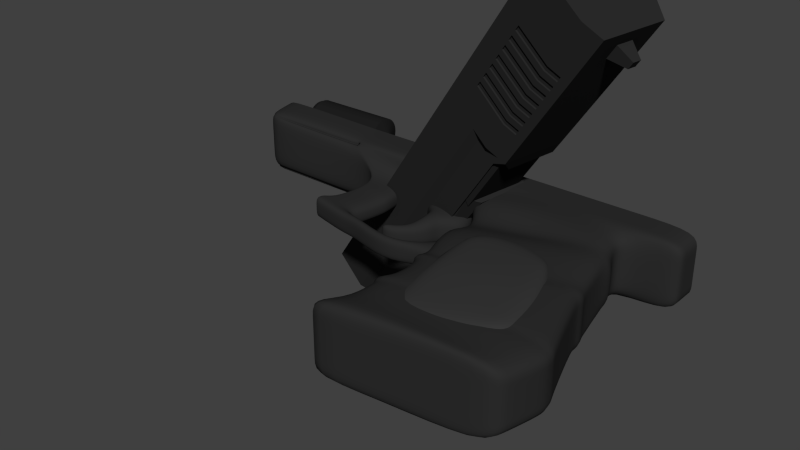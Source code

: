 # Source: 9mm_pistol_firing_.blend  (saved by Blender 2.79.0; exported with 4.5.12 LTS)
import bpy
from mathutils import Matrix  # noqa: F401  (used for matrix-valued properties, if any)

bpy.ops.wm.read_factory_settings(use_empty=True)
scene = bpy.context.scene
scene.name = 'Scene'

# ---- collections
col_collection_1 = bpy.data.collections.new('Collection 1'); scene.collection.children.link(col_collection_1)

# ---- materials (node trees are filled in below, after node groups)
mat_material_002 = bpy.data.materials.new('Material.002')
mat_material_002.alpha_threshold = 0.0
mat_material_002.use_transparent_shadow = False
mat_material_002.diffuse_color = (0.02365, 0.02365, 0.02365, 1.0)
mat_material_002.roughness = 0.5
mat_material_002.specular_intensity = 0.09458
mat_material_002.line_color = (0.0, 0.0, 0.0, 1.0)
mat_material_001 = bpy.data.materials.new('Material.001')
mat_material_001.alpha_threshold = 0.0
mat_material_001.use_transparent_shadow = False
mat_material_001.diffuse_color = (0.02721, 0.02721, 0.02721, 1.0)
mat_material_001.roughness = 0.5
mat_material_001.specular_intensity = 0.004735
mat_material_001.line_color = (0.0, 0.0, 0.0, 1.0)
mat_material = bpy.data.materials.new('Material')
mat_material.alpha_threshold = 0.0
mat_material.use_transparent_shadow = False
mat_material.diffuse_color = (0.03968, 0.03968, 0.03968, 1.0)
mat_material.roughness = 0.5
mat_material.specular_intensity = 0.05208
mat_material.line_color = (0.0, 0.0, 0.0, 1.0)
mat_material_003 = bpy.data.materials.new('Material.003')
mat_material_003.alpha_threshold = 0.0
mat_material_003.use_transparent_shadow = False
mat_material_003.diffuse_color = (0.01341, 0.01341, 0.01341, 1.0)
mat_material_003.roughness = 0.5
mat_material_003.specular_intensity = 1.0
mat_material_003.line_color = (0.0, 0.0, 0.0, 1.0)

# ---- material node trees

# ---- world
world_world = bpy.data.worlds.new('World'); scene.world = world_world
world_world.color = (0.05088, 0.05088, 0.05088)
world_world.use_sun_shadow = False
world_world.sun_shadow_jitter_overblur = 0.0
world_world.cycles.sampling_method = 'NONE'
world_world.cycles.sample_map_resolution = 256

# ---- meshes
me_cube = bpy.data.meshes.new('Cube')
me_cube.from_pydata([(1.0, 1.0, -0.8159), (1.0, -1.0, -1.0), (-1.0, -1.0, -1.0), (-1.0, 1.0, -0.8159), (1.0, 1.0, 0.8159), (1.0, -1.0, 1.0), (-1.0, -1.0, 1.0), (-1.0, 1.0, 0.8159), (0.3699, -1.0, -1.0), (-8.941e-08, -1.0, -1.0), (-0.5, -1.0, -1.0), (1.0, 0.5, -1.0), (1.0, 0.0, -1.0), (1.0, -0.5, -1.0), (0.3699, 1.0, -0.8159), (-0.02959, 0.7841, -0.8071), (-0.5, 1.0, -0.8159), (-1.0, -0.5, -1.0), (-1.0, 2.682e-07, -1.0), (-0.9952, 0.2021, -0.89), (1.0, 0.5, 1.0), (1.0, -5.662e-07, 1.0), (1.0, -0.5, 1.0), (0.3699, -1.0, 1.0), (-5.364e-07, -1.0, 1.0), (-0.5, -1.0, 1.0), (-1.0, -0.5, 1.0), (-1.0, 1.788e-07, 1.0), (-0.9971, 0.2603, 0.8559), (0.3699, 1.0, 0.8159), (-0.02959, 0.9951, 0.8247), (-0.5, 1.0, 0.8159), (1.0, -1.0, -0.5), (1.0, -1.0, 0.0), (1.0, -1.0, 0.5), (1.0, 1.0, -0.5), (1.0, 1.0, 0.0), (1.0, 1.0, 0.5), (-1.0, -1.0, -0.5), (-1.0, -1.0, 0.0), (-1.0, -1.0, 0.5), (-1.0, 1.0, -0.1938), (-1.0, 1.0, 0.0), (-1.0, 1.0, 0.1938), (0.4312, 0.5, -1.0), (0.4312, 5.96e-08, -1.0), (0.4312, -0.5, -1.0), (0.004773, 0.2021, -0.89), (2.98e-08, 1.192e-07, -1.0), (-2.98e-08, -0.5, -1.0), (-0.4952, 0.2021, -0.89), (-0.5, 1.788e-07, -1.0), (-0.5, -0.5, -1.0), (0.4172, 0.5, 1.0), (0.002925, 0.2603, 0.8559), (-0.4971, 0.2603, 0.8559), (0.4172, -3.725e-07, 1.0), (-1.192e-07, -1.937e-07, 1.0), (-0.5, -7.451e-09, 1.0), (0.4172, -0.5, 1.0), (-3.278e-07, -0.5, 1.0), (-0.5, -0.5, 1.0), (1.0, 0.5, -0.5), (1.0, 0.5, 0.0), (1.0, 0.5, 0.5), (1.0, -1.416e-07, -0.5), (1.0, -2.831e-07, 0.0), (1.0, -4.247e-07, 0.5), (1.0, -0.5, -0.5), (1.0, -0.5, 0.0), (1.0, -0.5, 0.5), (0.3699, -1.0, -0.5), (0.3699, -1.0, 0.0), (0.3699, -1.0, 0.5), (-2.012e-07, -1.0, -0.5), (-3.129e-07, -1.0, 0.0), (-4.247e-07, -1.0, 0.5), (-0.5, -1.0, -0.5), (-0.5, -1.0, 0.0), (-0.5, -1.0, 0.5), (-1.0, -0.46, -0.5), (-1.0, -0.46, 0.0), (-1.0, -0.46, 0.5), (-1.0, 0.03996, -0.5), (-1.0, 0.03996, 0.0), (-1.0, 0.03996, 0.5), (-1.0, 0.54, -0.5), (-1.0, 0.54, 0.0), (-1.0, 0.54, 0.5), (0.3699, 1.0, 0.5), (0.3699, 1.0, 0.0), (0.3699, 1.0, -0.5), (-0.02959, 0.9951, 0.5088), (-0.02959, 0.9951, 0.008806), (-0.02959, 0.9951, -0.4912), (-0.8081, 1.0, 0.1938), (-0.8081, 1.0, 0.0), (-0.8081, 1.0, -0.1938), (-0.8851, -1.0, -1.0), (-0.8851, 1.0, -0.8159), (-0.8851, -1.0, 1.0), (-0.8851, 1.0, 0.8159), (-0.8851, -0.5, -1.0), (-0.8851, 2.477e-07, -1.0), (-0.8804, 0.2021, -0.89), (-0.8822, 0.2603, 0.8559), (-0.8851, 1.36e-07, 1.0), (-0.8851, -0.5, 1.0), (-0.8851, -1.0, 0.5), (-0.8851, -1.0, 0.0), (-0.8851, -1.0, -0.5), (-0.9559, 1.0, -0.1938), (-0.9559, 1.0, 0.0), (-0.9559, 1.0, 0.1938), (-0.938, 1.406, 1.192e-07), (-0.938, 1.406, 0.1743), (-0.938, 1.406, -0.1743), (-0.8051, 1.406, 0.1743), (-0.8051, 1.406, -0.1743), (-0.8051, 1.406, 1.192e-07), (0.9368, -1.0, -1.0), (0.9368, 1.0, -0.8159), (0.9368, -1.0, 1.0), (0.9368, 1.0, 0.8159), (0.9368, -0.5, -1.0), (0.9368, 7.534e-09, -1.0), (0.9368, 0.5, -1.0), (0.9368, 0.5, 1.0), (0.9368, -5.427e-07, 1.0), (0.9368, -0.5, 1.0), (0.9368, -1.0, 0.5), (0.9368, -1.0, 0.0), (0.9368, -1.0, -0.5), (0.9368, 1.0, -0.2079), (0.9368, 1.0, 0.0), (0.9368, 1.0, 0.2079), (0.8669, -1.0, -1.0), (0.8669, 1.0, -0.8159), (0.8669, -1.0, 1.0), (0.8669, 1.0, 0.8159), (0.8669, -0.5, -1.0), (0.8669, 1.587e-08, -1.0), (0.8669, 0.5, -1.0), (0.8669, 0.5, 1.0), (0.8669, -5.167e-07, 1.0), (0.8669, -0.5, 1.0), (0.8669, -1.0, 0.5), (0.8669, -1.0, 0.0), (0.8669, -1.0, -0.5), (0.8669, 1.0, -0.2079), (0.8669, 1.0, 0.0), (0.8669, 1.0, 0.2079), (0.8976, 1.426, 0.103), (0.8976, 1.426, 2.384e-07), (0.8976, 1.426, -0.103), (0.9322, 1.426, 0.103), (0.9322, 1.426, -0.103), (0.9322, 1.426, 2.384e-07), (0.2815, -1.0, -1.0), (0.2815, 1.0, -0.8159), (0.2815, -1.0, 1.0), (0.2815, 1.0, 0.8159), (0.2815, -0.5, -1.0), (0.2815, 8.565e-08, -1.0), (0.2815, 0.5, -1.0), (0.2815, 0.5, 1.0), (0.2815, -2.986e-07, 1.0), (0.2815, -0.5, 1.0), (0.2815, -1.0, 0.5), (0.2815, -1.0, 0.0), (0.2815, -1.0, -0.5), (0.2815, 1.0, -0.5), (0.2815, 1.0, 0.0), (0.2815, 1.0, 0.5), (0.2435, -1.0, -1.0), (0.2139, 0.7841, -0.8071), (0.2435, -1.0, 1.0), (0.2139, 0.9951, 0.8247), (0.2435, -0.5, -1.0), (0.2435, 9.019e-08, -1.0), (0.2482, 0.2021, -0.89), (0.2464, 0.2603, 0.8559), (0.2435, -2.844e-07, 1.0), (0.2435, -0.5, 1.0), (0.2435, -1.0, 0.5), (0.2435, -1.0, 0.0), (0.2435, -1.0, -0.5), (0.2139, 0.9951, -0.4912), (0.2139, 0.9951, 0.008806), (0.2139, 0.9951, 0.5088), (1.0, 0.8095, -0.8861), (-1.0, 0.8095, -0.8861), (1.0, 0.8095, 0.8861), (-1.0, 0.8095, 0.8861), (0.4312, 0.8095, -0.8861), (1.263e-07, 0.8095, -0.8861), (-0.5, 0.8095, -0.8861), (-0.5, 0.8095, 0.8861), (-0.02959, 0.8045, 0.8949), (0.4172, 0.8095, 0.8861), (1.0, 0.8095, 0.5), (1.0, 0.8095, 0.0), (1.0, 0.8095, -0.5), (-1.0, 0.8247, 0.3105), (-1.0, 0.8247, 0.0), (-1.0, 0.8247, -0.3105), (-0.8851, 0.8095, -0.8861), (-0.8851, 0.8095, 0.8861), (0.9368, 0.8095, -0.8861), (0.9368, 0.8095, 0.8861), (0.8669, 0.8095, -0.8861), (0.8669, 0.8095, 0.8861), (0.2815, 0.8095, -0.8861), (0.2815, 0.8095, 0.8861), (0.2435, 0.8095, -0.8861), (0.2139, 0.8045, 0.8949), (-0.02959, 0.6019, 0.8764), (0.2139, 0.6019, 0.8764), (0.2139, 0.7924, 0.8063), (-0.02959, 0.7924, 0.8063), (0.2139, 0.7924, 0.4903), (0.2139, 0.7924, -0.009665), (0.2139, 0.7924, -0.5097), (0.2139, 0.7924, -0.8256), (-0.02959, 0.7924, -0.8256), (-0.02959, 0.7924, 0.4903), (-0.02959, 0.7924, -0.009665), (-0.02959, 0.7924, -0.5097), (0.2454, 0.8872, 0.701), (-0.06114, 0.8872, 0.701), (-0.06114, 0.8872, -0.7203), (-0.06114, 0.8872, -0.4452), (-0.06114, 0.8872, -0.009665), (-0.06114, 0.8872, 0.4258), (0.2454, 0.8872, -0.7203), (0.2454, 0.8872, -0.4452), (0.2454, 0.8872, -0.009665), (0.2454, 0.8872, 0.4258), (0.4054, -1.0, -1.0), (0.4409, -1.0, -1.0), (0.4764, -1.0, -1.0), (0.5119, -1.0, -1.0), (0.5474, -1.0, -1.0), (0.5829, -1.0, -1.0), (0.6184, -1.0, -1.0), (0.6539, -1.0, -1.0), (0.6894, -1.0, -1.0), (0.7249, -1.0, -1.0), (0.7604, -1.0, -1.0), (0.7959, -1.0, -1.0), (0.8314, -1.0, -1.0), (0.4054, 1.0, -0.8159), (0.4409, 1.0, -0.8159), (0.4764, 1.0, -0.8159), (0.5119, 1.0, -0.8159), (0.5474, 1.0, -0.8159), (0.5829, 1.0, -0.8159), (0.6184, 1.0, -0.8159), (0.6539, 1.0, -0.8159), (0.6894, 1.0, -0.8159), (0.7249, 1.0, -0.8159), (0.7604, 1.0, -0.8159), (0.7959, 1.0, -0.8159), (0.8314, 1.0, -0.8159), (0.4054, -1.0, 1.0), (0.4409, -1.0, 1.0), (0.4764, -1.0, 1.0), (0.5119, -1.0, 1.0), (0.5474, -1.0, 1.0), (0.5829, -1.0, 1.0), (0.6184, -1.0, 1.0), (0.6539, -1.0, 1.0), (0.6894, -1.0, 1.0), (0.7249, -1.0, 1.0), (0.7604, -1.0, 1.0), (0.7959, -1.0, 1.0), (0.8314, -1.0, 1.0), (0.4054, 1.0, 0.8159), (0.4409, 1.0, 0.8159), (0.4764, 1.0, 0.8159), (0.5119, 1.0, 0.8159), (0.5474, 1.0, 0.8159), (0.5829, 1.0, 0.8159), (0.6184, 1.0, 0.8159), (0.6539, 1.0, 0.8159), (0.6894, 1.0, 0.8159), (0.7249, 1.0, 0.8159), (0.7604, 1.0, 0.8159), (0.7959, 1.0, 0.8159), (0.8314, 1.0, 0.8159), (0.4573, -0.5, -1.0), (0.4834, -0.5, -1.0), (0.5094, -0.5, -1.0), (0.5355, -0.5, -1.0), (0.5616, -0.5, -1.0), (0.5876, -0.5, -1.0), (0.6137, -0.5, -1.0), (0.6398, -0.5, -1.0), (0.6658, -0.5, -1.0), (0.6919, -0.5, -1.0), (0.718, -0.5, -1.0), (0.744, -0.5, -1.0), (0.7701, -0.5, -1.0), (0.4573, 5.96e-08, -1.0), (0.4834, 5.96e-08, -1.0), (0.5094, 4.47e-08, -1.0), (0.5355, 4.47e-08, -1.0), (0.5616, 4.47e-08, -1.0), (0.5876, 4.47e-08, -1.0), (0.6137, 4.47e-08, -1.0), (0.6398, 2.98e-08, -1.0), (0.6658, 2.98e-08, -1.0), (0.6919, 2.98e-08, -1.0), (0.718, 2.98e-08, -1.0), (0.744, 1.49e-08, -1.0), (0.7701, 1.49e-08, -1.0), (0.4573, 0.5, -1.0), (0.4834, 0.5, -1.0), (0.5094, 0.5, -1.0), (0.5355, 0.5, -1.0), (0.5616, 0.5, -1.0), (0.5876, 0.5, -1.0), (0.6137, 0.5, -1.0), (0.6398, 0.5, -1.0), (0.6658, 0.5, -1.0), (0.6919, 0.5, -1.0), (0.718, 0.5, -1.0), (0.744, 0.5, -1.0), (0.7701, 0.5, -1.0), (0.4455, 0.5, 1.0), (0.4737, 0.5, 1.0), (0.5019, 0.5, 1.0), (0.5301, 0.5, 1.0), (0.5583, 0.5, 1.0), (0.5865, 0.5, 1.0), (0.6148, 0.5, 1.0), (0.643, 0.5, 1.0), (0.6712, 0.5, 1.0), (0.6994, 0.5, 1.0), (0.7276, 0.5, 1.0), (0.7558, 0.5, 1.0), (0.7841, 0.5, 1.0), (0.4455, -3.874e-07, 1.0), (0.4737, -4.023e-07, 1.0), (0.5019, -4.023e-07, 1.0), (0.5301, -4.172e-07, 1.0), (0.5583, -4.321e-07, 1.0), (0.5865, -4.321e-07, 1.0), (0.6148, -4.47e-07, 1.0), (0.643, -4.619e-07, 1.0), (0.6712, -4.619e-07, 1.0), (0.6994, -4.768e-07, 1.0), (0.7276, -4.917e-07, 1.0), (0.7558, -4.917e-07, 1.0), (0.7841, -5.066e-07, 1.0), (0.4455, -0.5, 1.0), (0.4737, -0.5, 1.0), (0.5019, -0.5, 1.0), (0.5301, -0.5, 1.0), (0.5583, -0.5, 1.0), (0.5865, -0.5, 1.0), (0.6148, -0.5, 1.0), (0.643, -0.5, 1.0), (0.6712, -0.5, 1.0), (0.6994, -0.5, 1.0), (0.7276, -0.5, 1.0), (0.7558, -0.5, 1.0), (0.7841, -0.5, 1.0), (0.4054, -1.0, 0.5), (0.4409, -1.0, 0.5), (0.4764, -1.0, 0.5), (0.5119, -1.0, 0.5), (0.5474, -1.0, 0.5), (0.5829, -1.0, 0.5), (0.6184, -1.0, 0.5), (0.6539, -1.0, 0.5), (0.6894, -1.0, 0.5), (0.7249, -1.0, 0.5), (0.7604, -1.0, 0.5), (0.7959, -1.0, 0.5), (0.8314, -1.0, 0.5), (0.4054, -1.0, 0.0), (0.4409, -1.0, 0.0), (0.4764, -1.0, 0.0), (0.5119, -1.0, 0.0), (0.5474, -1.0, 0.0), (0.5829, -1.0, 0.0), (0.6184, -1.0, 0.0), (0.6539, -1.0, 0.0), (0.6894, -1.0, 0.0), (0.7249, -1.0, 0.0), (0.7604, -1.0, 0.0), (0.7959, -1.0, 0.0), (0.8314, -1.0, 0.0), (0.4054, -1.0, -0.5), (0.4409, -1.0, -0.5), (0.4764, -1.0, -0.5), (0.5119, -1.0, -0.5), (0.5474, -1.0, -0.5), (0.5829, -1.0, -0.5), (0.6184, -1.0, -0.5), (0.6539, -1.0, -0.5), (0.6894, -1.0, -0.5), (0.7249, -1.0, -0.5), (0.7604, -1.0, -0.5), (0.7959, -1.0, -0.5), (0.8314, -1.0, -0.5), (0.4054, 1.0, -0.4791), (0.4409, 1.0, -0.4583), (0.4764, 1.0, -0.4374), (0.5119, 1.0, -0.4165), (0.5474, 1.0, -0.3957), (0.5829, 1.0, -0.3748), (0.6184, 1.0, -0.3539), (0.6539, 1.0, -0.3331), (0.6894, 1.0, -0.3122), (0.7249, 1.0, -0.2913), (0.7604, 1.0, -0.2705), (0.7959, 1.0, -0.2496), (0.8314, 1.0, -0.2288), (0.4054, 1.0, 0.0), (0.4409, 1.0, 0.0), (0.4764, 1.0, 0.0), (0.5119, 1.0, 0.0), (0.5474, 1.0, 0.0), (0.5829, 1.0, 0.0), (0.6184, 1.0, 0.0), (0.6539, 1.0, 0.0), (0.6894, 1.0, 0.0), (0.7249, 1.0, 0.0), (0.7604, 1.0, 0.0), (0.7959, 1.0, 0.0), (0.8314, 1.0, 0.0), (0.4054, 1.0, 0.4791), (0.4409, 1.0, 0.4583), (0.4764, 1.0, 0.4374), (0.5119, 1.0, 0.4165), (0.5474, 1.0, 0.3957), (0.5829, 1.0, 0.3748), (0.6184, 1.0, 0.3539), (0.6539, 1.0, 0.3331), (0.6894, 1.0, 0.3122), (0.7249, 1.0, 0.2913), (0.7604, 1.0, 0.2705), (0.7959, 1.0, 0.2496), (0.8314, 1.0, 0.2288), (0.4573, 0.8095, -0.8861), (0.4834, 0.8095, -0.8861), (0.5094, 0.8095, -0.8861), (0.5355, 0.8095, -0.8861), (0.5616, 0.8095, -0.8861), (0.5876, 0.8095, -0.8861), (0.6137, 0.8095, -0.8861), (0.6398, 0.8095, -0.8861), (0.6658, 0.8095, -0.8861), (0.6919, 0.8095, -0.8861), (0.718, 0.8095, -0.8861), (0.744, 0.8095, -0.8861), (0.7701, 0.8095, -0.8861), (0.4455, 0.8095, 0.8861), (0.4737, 0.8095, 0.8861), (0.5019, 0.8095, 0.8861), (0.5301, 0.8095, 0.8861), (0.5583, 0.8095, 0.8861), (0.5865, 0.8095, 0.8861), (0.6148, 0.8095, 0.8861), (0.643, 0.8095, 0.8861), (0.6712, 0.8095, 0.8861), (0.6994, 0.8095, 0.8861), (0.7276, 0.8095, 0.8861), (0.7558, 0.8095, 0.8861), (0.7841, 0.8095, 0.8861), (0.7841, 0.8023, 0.8249), (0.7841, 0.4928, 0.9389), (0.7558, 0.8023, 0.8249), (0.7558, 0.4928, 0.9389), (0.7276, 0.8023, 0.8249), (0.7276, 0.4928, 0.9389), (0.6994, 0.8023, 0.8249), (0.6994, 0.4928, 0.9389), (0.6712, 0.8023, 0.8249), (0.6712, 0.4928, 0.9389), (0.643, 0.8023, 0.8249), (0.643, 0.4928, 0.9389), (0.6148, 0.8023, 0.8249), (0.6148, 0.4928, 0.9389), (0.5865, 0.8023, 0.8249), (0.5865, 0.4928, 0.9389), (0.5583, 0.8023, 0.8249), (0.5583, 0.4928, 0.9389), (0.5301, 0.8023, 0.8249), (0.5301, 0.4928, 0.9389), (0.5019, 0.8023, 0.8249), (0.5019, 0.4928, 0.9389), (0.4737, 0.8023, 0.8249), (0.4737, 0.4928, 0.9389), (0.4455, 0.8023, 0.8249), (0.4455, 0.4928, 0.9389), (0.4455, -0.5072, 0.9389), (0.4455, -0.007189, 0.9389), (0.4737, -0.5072, 0.9389), (0.4737, -0.007189, 0.9389), (0.5019, -0.5072, 0.9389), (0.5019, -0.007189, 0.9389), (0.5301, -0.5072, 0.9389), (0.5301, -0.007189, 0.9389), (0.5583, -0.5072, 0.9389), (0.5583, -0.007189, 0.9389), (0.5865, -0.5072, 0.9389), (0.5865, -0.007189, 0.9389), (0.6148, -0.5072, 0.9389), (0.6148, -0.007189, 0.9389), (0.643, -0.5072, 0.9389), (0.643, -0.007189, 0.9389), (0.6712, -0.5072, 0.9389), (0.6712, -0.007189, 0.9389), (0.6994, -0.5072, 0.9389), (0.6994, -0.007189, 0.9389), (0.7276, -0.5072, 0.9389), (0.7276, -0.007189, 0.9389), (0.7558, -0.5072, 0.9389), (0.7558, -0.007189, 0.9389), (0.7841, -0.5072, 0.9389), (0.7841, -0.007189, 0.9389), (0.4172, 0.8023, 0.8249), (0.4172, -0.5072, 0.9389), (0.4172, 0.4928, 0.9389), (0.4172, -0.007189, 0.9389), (0.7701, 0.8044, -0.8429), (0.7701, 0.4949, -0.9568), (0.744, 0.8044, -0.8429), (0.744, 0.4949, -0.9568), (0.718, 0.8044, -0.8429), (0.718, 0.4949, -0.9568), (0.6919, 0.8044, -0.8429), (0.6919, 0.4949, -0.9568), (0.6658, 0.8044, -0.8429), (0.6658, 0.4949, -0.9568), (0.6398, 0.8044, -0.8429), (0.6398, 0.4949, -0.9568), (0.6137, 0.8044, -0.8429), (0.6137, 0.4949, -0.9568), (0.5876, 0.8044, -0.8429), (0.5876, 0.4949, -0.9568), (0.5616, 0.8044, -0.8429), (0.5616, 0.4949, -0.9568), (0.5355, 0.8044, -0.8429), (0.5355, 0.4949, -0.9568), (0.5094, 0.8044, -0.8429), (0.5094, 0.4949, -0.9568), (0.4834, 0.8044, -0.8429), (0.4834, 0.4949, -0.9568), (0.4573, 0.8044, -0.8429), (0.4573, 0.4949, -0.9568), (0.4573, -0.00508, -0.9568), (0.4834, -0.00508, -0.9568), (0.5094, -0.00508, -0.9568), (0.5355, -0.00508, -0.9568), (0.5616, -0.00508, -0.9568), (0.5876, -0.00508, -0.9568), (0.6137, -0.00508, -0.9568), (0.6398, -0.00508, -0.9568), (0.6658, -0.00508, -0.9568), (0.6919, -0.00508, -0.9568), (0.718, -0.00508, -0.9568), (0.744, -0.00508, -0.9568), (0.7701, -0.00508, -0.9568), (0.4573, -0.5051, -0.9568), (0.4834, -0.5051, -0.9568), (0.5094, -0.5051, -0.9568), (0.5355, -0.5051, -0.9568), (0.5616, -0.5051, -0.9568), (0.5876, -0.5051, -0.9568), (0.6137, -0.5051, -0.9568), (0.6398, -0.5051, -0.9568), (0.6658, -0.5051, -0.9568), (0.6919, -0.5051, -0.9568), (0.718, -0.5051, -0.9568), (0.744, -0.5051, -0.9568), (0.7701, -0.5051, -0.9568), (0.4312, 0.8044, -0.8429), (0.4312, -0.5051, -0.9568), (0.4312, 0.4949, -0.9568), (0.4312, -0.00508, -0.9568)], [], [(49, 9, 10, 52), (48, 49, 52, 51), (47, 48, 51, 50), (54, 55, 58, 57), (57, 58, 61, 60), (60, 61, 25, 24), (64, 20, 21, 67), (63, 64, 67, 66), (62, 63, 66, 65), (11, 62, 65, 12), (67, 21, 22, 70), (66, 67, 70, 69), (65, 66, 69, 68), (12, 65, 68, 13), (70, 22, 5, 34), (69, 70, 34, 33), (68, 69, 33, 32), (13, 68, 32, 1), (76, 24, 25, 79), (75, 76, 79, 78), (74, 75, 78, 77), (9, 74, 77, 10), (40, 6, 26, 82), (39, 40, 82, 81), (38, 39, 81, 80), (2, 38, 80, 17), (82, 26, 27, 85), (81, 82, 85, 84), (80, 81, 84, 83), (17, 80, 83, 18), (85, 27, 28, 88), (84, 85, 88, 87), (83, 84, 87, 86), (18, 83, 86, 19), (94, 15, 16, 97), (93, 94, 97, 96), (92, 93, 96, 95), (30, 92, 95, 31), (10, 98, 102, 52), (98, 2, 17, 102), (52, 102, 103, 51), (102, 17, 18, 103), (51, 103, 104, 50), (103, 18, 19, 104), (55, 105, 106, 58), (105, 28, 27, 106), (58, 106, 107, 61), (106, 27, 26, 107), (61, 107, 100, 25), (107, 26, 6, 100), (25, 100, 108, 79), (100, 6, 40, 108), (79, 108, 109, 78), (108, 40, 39, 109), (78, 109, 110, 77), (109, 39, 38, 110), (77, 110, 98, 10), (110, 38, 2, 98), (16, 99, 111, 97), (99, 3, 41, 111), (111, 41, 42, 112), (112, 42, 43, 113), (95, 113, 101, 31), (113, 43, 7, 101), (112, 113, 115, 114), (111, 112, 114, 116), (113, 95, 117, 115), (97, 111, 116, 118), (95, 96, 119, 117), (96, 97, 118, 119), (119, 114, 115, 117), (118, 116, 114, 119), (1, 120, 124, 13), (13, 124, 125, 12), (12, 125, 126, 11), (20, 127, 128, 21), (21, 128, 129, 22), (22, 129, 122, 5), (5, 122, 130, 34), (34, 130, 131, 33), (33, 131, 132, 32), (32, 132, 120, 1), (0, 121, 133, 35), (35, 133, 134, 36), (36, 134, 135, 37), (37, 135, 123, 4), (120, 136, 140, 124), (124, 140, 141, 125), (125, 141, 142, 126), (127, 143, 144, 128), (128, 144, 145, 129), (129, 145, 138, 122), (122, 138, 146, 130), (130, 146, 147, 131), (131, 147, 148, 132), (132, 148, 136, 120), (121, 137, 149, 133), (135, 151, 139, 123), (150, 151, 152, 153), (149, 150, 153, 154), (151, 135, 155, 152), (133, 149, 154, 156), (135, 134, 157, 155), (134, 133, 156, 157), (157, 153, 152, 155), (156, 154, 153, 157), (8, 158, 162, 46), (46, 162, 163, 45), (45, 163, 164, 44), (53, 165, 166, 56), (56, 166, 167, 59), (59, 167, 160, 23), (23, 160, 168, 73), (73, 168, 169, 72), (72, 169, 170, 71), (71, 170, 158, 8), (14, 159, 171, 91), (91, 171, 172, 90), (90, 172, 173, 89), (89, 173, 161, 29), (158, 174, 178, 162), (174, 9, 49, 178), (162, 178, 179, 163), (178, 49, 48, 179), (163, 179, 180, 164), (179, 48, 47, 180), (165, 181, 182, 166), (181, 54, 57, 182), (166, 182, 183, 167), (182, 57, 60, 183), (167, 183, 176, 160), (183, 60, 24, 176), (160, 176, 184, 168), (176, 24, 76, 184), (168, 184, 185, 169), (184, 76, 75, 185), (169, 185, 186, 170), (185, 75, 74, 186), (170, 186, 174, 158), (186, 74, 9, 174), (159, 175, 187, 171), (171, 187, 188, 172), (172, 188, 189, 173), (173, 189, 177, 161), (15, 195, 196, 16), (195, 47, 50, 196), (31, 197, 198, 30), (197, 55, 54, 198), (4, 192, 200, 37), (192, 20, 64, 200), (37, 200, 201, 36), (200, 64, 63, 201), (36, 201, 202, 35), (201, 63, 62, 202), (190, 0, 35, 202), (202, 62, 11, 190), (28, 193, 203, 88), (193, 7, 43, 203), (88, 203, 204, 87), (203, 43, 42, 204), (87, 204, 205, 86), (204, 42, 41, 205), (86, 205, 191, 19), (205, 41, 3, 191), (104, 206, 196, 50), (206, 99, 16, 196), (19, 191, 206, 104), (191, 3, 99, 206), (101, 207, 197, 31), (207, 105, 55, 197), (7, 193, 207, 101), (193, 28, 105, 207), (0, 190, 208, 121), (190, 11, 126, 208), (123, 209, 192, 4), (209, 127, 20, 192), (142, 210, 208, 126), (210, 137, 121, 208), (139, 211, 209, 123), (211, 143, 127, 209), (164, 212, 194, 44), (212, 159, 14, 194), (161, 213, 199, 29), (213, 165, 53, 199), (180, 214, 212, 164), (214, 175, 159, 212), (47, 195, 214, 180), (195, 15, 175, 214), (177, 215, 213, 161), (215, 181, 165, 213), (198, 54, 181, 215), (198, 215, 217, 216), (215, 177, 218, 217), (30, 198, 216, 219), (177, 189, 220, 218), (189, 188, 221, 220), (188, 187, 222, 221), (187, 175, 223, 222), (175, 15, 224, 223), (92, 30, 219, 225), (93, 92, 225, 226), (94, 93, 226, 227), (15, 94, 227, 224), (219, 216, 217, 218), (219, 218, 228, 229), (224, 227, 231, 230), (227, 226, 232, 231), (226, 225, 233, 232), (225, 219, 229, 233), (223, 224, 230, 234), (222, 223, 234, 235), (221, 222, 235, 236), (220, 221, 236, 237), (218, 220, 237, 228), (234, 230, 231, 235), (235, 231, 232, 236), (236, 232, 233, 237), (237, 233, 229, 228), (136, 250, 302, 140), (250, 249, 301, 302), (249, 248, 300, 301), (248, 247, 299, 300), (247, 246, 298, 299), (246, 245, 297, 298), (245, 244, 296, 297), (244, 243, 295, 296), (243, 242, 294, 295), (242, 241, 293, 294), (241, 240, 292, 293), (240, 239, 291, 292), (239, 238, 290, 291), (238, 8, 46, 290), (140, 302, 315, 141), (301, 300, 313, 314), (299, 298, 311, 312), (297, 296, 309, 310), (295, 294, 307, 308), (293, 292, 305, 306), (291, 290, 303, 304), (141, 315, 328, 142), (314, 313, 326, 327), (312, 311, 324, 325), (310, 309, 322, 323), (308, 307, 320, 321), (306, 305, 318, 319), (304, 303, 316, 317), (143, 341, 354, 144), (340, 339, 352, 353), (338, 337, 350, 351), (336, 335, 348, 349), (334, 333, 346, 347), (332, 331, 344, 345), (330, 329, 342, 343), (144, 354, 367, 145), (353, 352, 365, 366), (351, 350, 363, 364), (349, 348, 361, 362), (347, 346, 359, 360), (345, 344, 357, 358), (343, 342, 355, 356), (145, 367, 276, 138), (367, 366, 275, 276), (366, 365, 274, 275), (365, 364, 273, 274), (364, 363, 272, 273), (363, 362, 271, 272), (362, 361, 270, 271), (361, 360, 269, 270), (360, 359, 268, 269), (359, 358, 267, 268), (358, 357, 266, 267), (357, 356, 265, 266), (356, 355, 264, 265), (355, 59, 23, 264), (138, 276, 380, 146), (276, 275, 379, 380), (275, 274, 378, 379), (274, 273, 377, 378), (273, 272, 376, 377), (272, 271, 375, 376), (271, 270, 374, 375), (270, 269, 373, 374), (269, 268, 372, 373), (268, 267, 371, 372), (267, 266, 370, 371), (266, 265, 369, 370), (265, 264, 368, 369), (264, 23, 73, 368), (146, 380, 393, 147), (380, 379, 392, 393), (379, 378, 391, 392), (378, 377, 390, 391), (377, 376, 389, 390), (376, 375, 388, 389), (375, 374, 387, 388), (374, 373, 386, 387), (373, 372, 385, 386), (372, 371, 384, 385), (371, 370, 383, 384), (370, 369, 382, 383), (369, 368, 381, 382), (368, 73, 72, 381), (147, 393, 406, 148), (393, 392, 405, 406), (392, 391, 404, 405), (391, 390, 403, 404), (390, 389, 402, 403), (389, 388, 401, 402), (388, 387, 400, 401), (387, 386, 399, 400), (386, 385, 398, 399), (385, 384, 397, 398), (384, 383, 396, 397), (383, 382, 395, 396), (382, 381, 394, 395), (381, 72, 71, 394), (148, 406, 250, 136), (406, 405, 249, 250), (405, 404, 248, 249), (404, 403, 247, 248), (403, 402, 246, 247), (402, 401, 245, 246), (401, 400, 244, 245), (400, 399, 243, 244), (399, 398, 242, 243), (398, 397, 241, 242), (397, 396, 240, 241), (396, 395, 239, 240), (395, 394, 238, 239), (394, 71, 8, 238), (137, 263, 419, 149), (263, 262, 418, 419), (262, 261, 417, 418), (261, 260, 416, 417), (260, 259, 415, 416), (259, 258, 414, 415), (258, 257, 413, 414), (257, 256, 412, 413), (256, 255, 411, 412), (255, 254, 410, 411), (254, 253, 409, 410), (253, 252, 408, 409), (252, 251, 407, 408), (251, 14, 91, 407), (149, 419, 432, 150), (419, 418, 431, 432), (418, 417, 430, 431), (417, 416, 429, 430), (416, 415, 428, 429), (415, 414, 427, 428), (414, 413, 426, 427), (413, 412, 425, 426), (412, 411, 424, 425), (411, 410, 423, 424), (410, 409, 422, 423), (409, 408, 421, 422), (408, 407, 420, 421), (407, 91, 90, 420), (150, 432, 445, 151), (432, 431, 444, 445), (431, 430, 443, 444), (430, 429, 442, 443), (429, 428, 441, 442), (428, 427, 440, 441), (427, 426, 439, 440), (426, 425, 438, 439), (425, 424, 437, 438), (424, 423, 436, 437), (423, 422, 435, 436), (422, 421, 434, 435), (421, 420, 433, 434), (420, 90, 89, 433), (151, 445, 289, 139), (445, 444, 288, 289), (444, 443, 287, 288), (443, 442, 286, 287), (442, 441, 285, 286), (441, 440, 284, 285), (440, 439, 283, 284), (439, 438, 282, 283), (438, 437, 281, 282), (437, 436, 280, 281), (436, 435, 279, 280), (435, 434, 278, 279), (434, 433, 277, 278), (433, 89, 29, 277), (446, 447, 317, 316), (448, 449, 319, 318), (450, 451, 321, 320), (452, 453, 323, 322), (454, 455, 325, 324), (456, 457, 327, 326), (458, 210, 142, 328), (14, 251, 446, 194), (251, 252, 447, 446), (252, 253, 448, 447), (253, 254, 449, 448), (254, 255, 450, 449), (255, 256, 451, 450), (256, 257, 452, 451), (257, 258, 453, 452), (258, 259, 454, 453), (259, 260, 455, 454), (260, 261, 456, 455), (261, 262, 457, 456), (262, 263, 458, 457), (263, 137, 210, 458), (199, 459, 277, 29), (459, 460, 278, 277), (460, 461, 279, 278), (461, 462, 280, 279), (462, 463, 281, 280), (463, 464, 282, 281), (464, 465, 283, 282), (465, 466, 284, 283), (466, 467, 285, 284), (467, 468, 286, 285), (468, 469, 287, 286), (469, 470, 288, 287), (470, 471, 289, 288), (471, 211, 139, 289), (329, 330, 460, 459), (331, 332, 462, 461), (333, 334, 464, 463), (335, 336, 466, 465), (337, 338, 468, 467), (339, 340, 470, 469), (341, 143, 211, 471), (341, 471, 472, 473), (470, 340, 475, 474), (339, 469, 476, 477), (468, 338, 479, 478), (337, 467, 480, 481), (466, 336, 483, 482), (335, 465, 484, 485), (464, 334, 487, 486), (333, 463, 488, 489), (462, 332, 491, 490), (331, 461, 492, 493), (460, 330, 495, 494), (329, 459, 496, 497), (355, 342, 499, 498), (343, 356, 500, 501), (357, 344, 503, 502), (345, 358, 504, 505), (359, 346, 507, 506), (347, 360, 508, 509), (361, 348, 511, 510), (349, 362, 512, 513), (363, 350, 515, 514), (351, 364, 516, 517), (365, 352, 519, 518), (353, 366, 520, 521), (367, 354, 523, 522), (342, 329, 497, 499), (330, 343, 501, 495), (344, 331, 493, 503), (332, 345, 505, 491), (346, 333, 489, 507), (334, 347, 509, 487), (348, 335, 485, 511), (336, 349, 513, 483), (350, 337, 481, 515), (338, 351, 517, 479), (352, 339, 477, 519), (340, 353, 521, 475), (354, 341, 473, 523), (471, 470, 474, 472), (469, 468, 478, 476), (467, 466, 482, 480), (465, 464, 486, 484), (463, 462, 490, 488), (461, 460, 494, 492), (459, 199, 524, 496), (366, 367, 522, 520), (364, 365, 518, 516), (362, 363, 514, 512), (360, 361, 510, 508), (358, 359, 506, 504), (356, 357, 502, 500), (59, 355, 498, 525), (199, 53, 526, 524), (56, 59, 525, 527), (53, 56, 527, 526), (475, 473, 472, 474), (479, 477, 476, 478), (483, 481, 480, 482), (487, 485, 484, 486), (491, 489, 488, 490), (495, 493, 492, 494), (526, 497, 496, 524), (499, 527, 525, 498), (503, 501, 500, 502), (507, 505, 504, 506), (511, 509, 508, 510), (515, 513, 512, 514), (519, 517, 516, 518), (523, 521, 520, 522), (497, 526, 527, 499), (493, 495, 501, 503), (489, 491, 505, 507), (485, 487, 509, 511), (481, 483, 513, 515), (477, 479, 517, 519), (473, 475, 521, 523), (458, 328, 529, 528), (327, 457, 530, 531), (456, 326, 533, 532), (325, 455, 534, 535), (454, 324, 537, 536), (323, 453, 538, 539), (452, 322, 541, 540), (321, 451, 542, 543), (450, 320, 545, 544), (319, 449, 546, 547), (448, 318, 549, 548), (317, 447, 550, 551), (446, 316, 553, 552), (316, 303, 554, 553), (304, 317, 551, 555), (318, 305, 556, 549), (306, 319, 547, 557), (320, 307, 558, 545), (308, 321, 543, 559), (322, 309, 560, 541), (310, 323, 539, 561), (324, 311, 562, 537), (312, 325, 535, 563), (326, 313, 564, 533), (314, 327, 531, 565), (328, 315, 566, 529), (303, 290, 567, 554), (291, 304, 555, 568), (305, 292, 569, 556), (293, 306, 557, 570), (307, 294, 571, 558), (295, 308, 559, 572), (309, 296, 573, 560), (297, 310, 561, 574), (311, 298, 575, 562), (299, 312, 563, 576), (313, 300, 577, 564), (301, 314, 565, 578), (315, 302, 579, 566), (457, 458, 528, 530), (455, 456, 532, 534), (453, 454, 536, 538), (451, 452, 540, 542), (449, 450, 544, 546), (447, 448, 548, 550), (194, 446, 552, 580), (302, 301, 578, 579), (300, 299, 576, 577), (298, 297, 574, 575), (296, 295, 572, 573), (294, 293, 570, 571), (292, 291, 568, 569), (290, 46, 581, 567), (44, 194, 580, 582), (45, 44, 582, 583), (46, 45, 583, 581), (530, 528, 529, 531), (534, 532, 533, 535), (538, 536, 537, 539), (542, 540, 541, 543), (546, 544, 545, 547), (550, 548, 549, 551), (580, 552, 553, 582), (554, 583, 582, 553), (556, 555, 551, 549), (558, 557, 547, 545), (560, 559, 543, 541), (562, 561, 539, 537), (564, 563, 535, 533), (566, 565, 531, 529), (567, 581, 583, 554), (569, 568, 555, 556), (571, 570, 557, 558), (573, 572, 559, 560), (575, 574, 561, 562), (577, 576, 563, 564), (579, 578, 565, 566)])
me_cube.materials.append(mat_material_002)
me_cube.use_remesh_preserve_volume = False
me_cube.use_remesh_preserve_attributes = False
me_cube.use_mirror_vertex_groups = False
me_cube.update()
me_cube_001 = bpy.data.meshes.new('Cube.001')
me_cube_001.from_pydata([(2.565, 1.979, -1.653), (2.565, 1.979, 0.0112), (-0.7927, 1.979, -1.653), (-4.151, 1.839, -1.653), (2.565, 2.222, -1.653), (2.565, 2.222, 0.0112), (-0.7927, 1.979, 0.0112), (-4.151, 1.839, 0.0112), (2.565, 1.979, -1.237), (2.565, 1.979, -0.8209), (2.565, 1.979, -0.4049), (-0.7927, 2.222, -1.653), (-4.151, 2.222, -1.653), (-0.7927, 2.222, 0.0112), (-4.151, 2.222, 0.0112), (2.565, 2.222, -1.237), (2.565, 2.222, -0.8209), (2.565, 2.222, -0.4049), (-4.151, 1.839, -1.237), (-4.151, 1.839, -0.8209), (-4.151, 1.839, -0.4049), (1.231, 1.979, -1.653), (1.231, 1.979, 0.0112), (1.231, 2.222, -1.653), (1.231, 2.222, 0.0112), (1.231, 1.839, -0.4049), (1.231, 1.839, -0.8209), (1.231, 1.839, -1.237), (-2.499, 1.849, -1.528), (-2.499, 1.849, -0.114), (-2.343, 2.222, -1.653), (-2.343, 2.222, 0.0112), (-2.472, 1.702, -0.4675), (-2.472, 1.702, -0.8209), (-2.472, 1.702, -1.174), (-1.935, -0.1643, -1.237), (-1.935, -0.1643, -1.653), (-1.935, -0.1643, -0.8209), (-1.935, -0.1643, -0.4049), (-1.935, -0.1643, 0.01119), (-0.4279, 0.1962, 0.01119), (-0.4279, 0.1962, -1.653), (1.54, 0.6668, -1.237), (1.54, 0.6668, -1.653), (1.54, 0.6668, -0.8209), (1.54, 0.6668, -0.4049), (1.54, 0.6668, 0.01119), (-0.09457, -1.389, -1.655), (1.829, -0.5082, -1.655), (-0.09457, -1.389, -0.04089), (1.829, -0.5082, -0.04091), (1.829, -0.5082, -0.4444), (1.829, -0.5082, -0.848), (1.829, -0.5082, -1.252), (-1.598, -1.389, -1.655), (-1.598, -1.389, -0.04089), (-1.598, -1.389, -0.4444), (-1.598, -1.389, -0.848), (-1.598, -1.389, -1.251), (-2.149, -4.547, -1.803), (-2.149, -4.547, -1.313), (-2.149, -4.547, -0.8238), (-2.149, -4.547, -0.3344), (-2.149, -4.547, 0.1551), (-0.4544, -4.263, 0.1551), (-0.4544, -4.263, -1.803), (2.094, -4.027, -1.346), (2.094, -4.027, -1.836), (2.094, -4.027, -0.8569), (2.094, -4.027, -0.3674), (2.094, -4.027, 0.1221), (-0.4544, -4.263, -1.313), (-0.4544, -4.263, -0.8238), (-0.4544, -4.263, -0.3344), (-1.573, -3.041, -1.658), (-1.573, -3.041, -1.242), (-1.573, -3.041, -0.8255), (-1.573, -3.041, -0.4094), (-1.573, -3.041, 0.006606), (-0.02285, -3.041, 0.006606), (-0.02285, -3.041, -1.658), (2.498, -2.918, -1.281), (2.498, -2.918, -1.697), (2.498, -2.918, -0.8652), (2.498, -2.918, -0.4491), (2.498, -2.918, -0.0331), (1.713, -0.3081, -1.715), (-0.183, -1.14, -1.715), (-0.183, -1.14, -0.05088), (1.713, -0.3081, -0.05088), (1.713, -0.3081, -0.4669), (1.713, -0.3081, -0.883), (1.713, -0.3081, -1.299), (-1.531, -1.14, -1.656), (-1.531, -1.14, 0.008395), (-1.531, -1.14, -0.4077), (-1.531, -1.14, -0.8237), (-1.531, -1.14, -1.24), (-6.323, 2.07, -1.474), (-5.047, 2.09, -0.2766), (-6.356, 1.87, -1.653), (-6.356, 1.894, 0.0112), (-6.356, 1.839, -0.0395), (-6.33, 1.839, -0.8209), (-6.356, 1.839, -1.568), (-5.313, 1.6, -1.102), (-5.313, 1.6, -0.8341), (-5.313, 1.6, -0.566), (-4.452, 1.6, -1.102), (-4.452, 1.6, -0.566), (-4.452, 1.6, -0.8341), (-4.368, 0.9823, -0.566), (-4.368, 0.9823, -0.8341), (-4.368, 0.9823, -1.102), (-5.229, 0.9823, -0.566), (-5.229, 0.9823, -1.102), (-5.229, 0.9823, -0.8341), (-5.275, 0.7054, -1.134), (-5.275, 0.7054, -0.8657), (-5.275, 0.7054, -0.5976), (-4.414, 0.7054, -1.134), (-4.414, 0.7054, -0.5976), (-4.414, 0.7054, -0.8657), (-4.538, 0.1016, -0.869), (-4.538, 0.1016, -0.6009), (-4.538, 0.1016, -1.137), (-5.398, 0.1075, -0.6008), (-5.398, 0.1075, -0.8689), (-5.398, 0.1075, -1.137), (-5.658, 0.00194, -1.121), (-5.658, 0.001938, -0.8532), (-5.658, 0.001936, -0.5851), (-4.623, -0.2467, -1.137), (-4.623, -0.2467, -0.6005), (-4.623, -0.2467, -0.8686), (-4.624, -0.4716, -0.8686), (-4.624, -0.4716, -0.6005), (-4.624, -0.4716, -1.137), (-5.66, -0.2229, -0.5851), (-5.66, -0.2229, -0.8532), (-5.66, -0.2229, -1.121), (-4.218, -0.2972, -1.097), (-4.219, -0.5221, -1.097), (-4.219, -0.5221, -0.8293), (-4.219, -0.5221, -0.5612), (-4.218, -0.2972, -0.5612), (-4.218, -0.2972, -0.8293), (-3.058, -0.7021, -1.097), (-3.058, -0.7021, -0.8291), (-3.058, -0.7021, -0.561), (-3.059, -0.927, -0.561), (-3.059, -0.927, -0.8291), (-3.059, -0.927, -1.097), (-2.186, -0.4037, -1.043), (-2.188, -0.6459, -1.043), (-2.188, -0.6459, -0.7749), (-2.188, -0.6459, -0.5068), (-2.186, -0.4037, -0.5068), (-2.186, -0.4037, -0.7749), (-1.771, 0.3321, -0.9598), (-1.771, 0.3321, -0.6917), (-1.771, 0.3321, -0.4236), (-1.454, -0.8195, -0.4236), (-1.454, -0.8195, -0.6917), (-1.454, -0.8195, -0.9598), (-3.267, 1.839, -1.653), (-3.267, 1.839, 0.0112), (-3.267, 2.222, -1.653), (-3.267, 2.222, 0.0112), (-3.489, 1.832, -0.4049), (-3.489, 1.832, -0.8209), (-3.489, 1.832, -1.237), (-2.22, 1.297, -1.653), (-2.22, 1.297, -1.237), (-2.22, 1.297, -0.8209), (-2.22, 1.297, -0.4049), (-2.22, 1.297, 0.01119), (-0.6707, 1.297, 0.01119), (-0.6707, 1.297, -1.653), (1.353, 1.297, -1.237), (1.353, 1.297, -1.653), (1.353, 1.297, -0.8209), (1.353, 1.297, -0.4049), (1.353, 1.297, 0.01119), (-3.52, 1.837, -1.237), (-3.52, 1.837, -0.8209), (-3.52, 1.837, -0.4049), (-2.439, 1.706, -1.174), (-2.439, 1.706, -0.4675), (-2.439, 1.706, -0.8209), (-2.197, 1.265, -0.4675), (-2.197, 1.265, -0.8209), (-2.197, 1.265, -1.174), (-3.693, 1.553, -0.4049), (-3.693, 1.553, -1.237), (-3.693, 1.553, -0.8209), (-3.369, 1.086, -1.275), (-3.369, 1.086, -0.8586), (-3.369, 1.086, -0.4425), (-2.294, 0.8649, -1.214), (-2.294, 0.8649, -0.5066), (-2.294, 0.8649, -0.8601), (-2.639, 0.6798, -0.8601), (-2.639, 0.6798, -0.5066), (-2.639, 0.6798, -1.214), (-3.1, 0.9013, -0.4425), (-3.1, 0.9013, -1.275), (-3.1, 0.9013, -0.8586), (-3.109, 0.5712, -0.8562), (-3.109, 0.5712, -1.222), (-3.109, 0.5712, -0.4907), (-2.704, 0.3766, -1.168), (-2.704, 0.3766, -0.547), (-2.704, 0.3766, -0.8574), (-2.921, 0.09986, -0.6514), (-2.921, 0.09986, -0.8572), (-2.921, 0.09986, -1.063), (-3.19, 0.2288, -0.6141), (-3.19, 0.2288, -1.099), (-3.19, 0.2288, -0.8564), (-3.406, 0.01142, -1.092), (-3.401, 0.008047, -0.8505), (-3.396, 0.004677, -0.6085), (-3.342, -0.2408, -1.069), (-3.333, -0.2465, -0.6576), (-3.337, -0.2436, -0.8631), (-3.617, -0.2312, -0.6527), (-3.621, -0.2303, -0.8582), (-3.626, -0.2293, -1.064), (-3.679, -0.1494, -0.6036), (-3.689, -0.1472, -1.087), (-3.684, -0.1483, -0.8455), (-1.66, 0.6015, -1.298), (-1.66, 0.6015, -1.059), (-1.66, 0.6015, -0.8209), (-1.66, 0.6015, -0.5824), (-1.66, 0.6015, -0.344), (-0.6213, 0.7076, -0.344), (-0.6213, 0.7076, -1.298), (1.597, 1.017, -1.375), (1.029, 0.9592, -1.64), (1.597, 1.017, -0.8257), (1.597, 1.017, -0.2764), (1.029, 0.9592, -0.01085), (-1.687, -1.528, -1.643), (-1.441, -1.675, -1.633), (-1.687, -1.528, -1.235), (-1.441, -1.675, -1.221), (-1.687, -1.528, -0.8275), (-1.441, -1.675, -0.8094), (-1.687, -1.528, -0.4198), (-1.441, -1.675, -0.3975), (-1.687, -1.528, -0.01209), (-1.441, -1.675, 0.01438), (-0.2164, -1.531, -0.01209), (-0.003567, -1.675, 0.01438), (-0.2164, -1.531, -1.643), (-0.003563, -1.675, -1.633), (1.853, -0.6973, -1.24), (1.852, -0.888, -1.23), (1.853, -0.6973, -1.647), (1.852, -0.888, -1.642), (1.853, -0.6973, -0.8321), (1.852, -0.888, -0.8185), (1.853, -0.6973, -0.4244), (1.852, -0.888, -0.4066), (1.853, -0.6973, -0.01666), (1.852, -0.888, 0.005258), (-1.418, -2.499, -1.634), (-1.714, -2.69, -1.655), (-1.581, -2.854, -1.676), (-1.418, -2.499, -1.221), (-1.714, -2.69, -1.241), (-1.581, -2.854, -1.261), (-1.418, -2.499, -0.8085), (-1.714, -2.69, -0.8273), (-1.581, -2.854, -0.8462), (-1.418, -2.499, -0.3956), (-1.714, -2.69, -0.4134), (-1.581, -2.854, -0.4312), (-1.418, -2.499, 0.01736), (-1.714, -2.69, 0.0005939), (-1.581, -2.854, -0.01617), (0.0238, -2.499, 0.01736), (-0.1441, -2.69, 0.0005939), (-0.035, -2.854, -0.01617), (0.0238, -2.499, -1.634), (-0.1441, -2.69, -1.655), (-0.035, -2.854, -1.676), (2.366, -2.355, -1.258), (2.459, -2.551, -1.279), (2.478, -2.721, -1.3), (2.366, -2.355, -1.671), (2.459, -2.551, -1.693), (2.478, -2.721, -1.715), (2.366, -2.355, -0.8448), (2.459, -2.551, -0.8648), (2.478, -2.721, -0.8847), (2.366, -2.355, -0.4319), (2.459, -2.552, -0.4508), (2.478, -2.721, -0.4697), (2.366, -2.355, -0.01893), (2.459, -2.552, -0.03683), (2.478, -2.721, -0.05473), (-1.573, -3.742, -1.658), (-1.573, -3.742, -1.242), (-1.573, -3.742, -0.8255), (-1.573, -3.742, -0.4094), (-1.573, -3.742, 0.006605), (-0.02285, -3.742, 0.006605), (-0.02285, -3.742, -1.658), (2.275, -3.85, -1.265), (2.275, -3.85, -1.681), (2.275, -3.85, -0.8486), (2.275, -3.85, -0.4325), (2.275, -3.85, -0.01648), (-3.267, 2.771, 0.0112), (-3.267, 2.771, -1.653), (-6.356, 2.771, 0.0112), (-6.356, 2.771, -1.653), (-2.343, 2.771, 0.0112), (-2.343, 2.771, -1.653), (1.231, 2.771, 0.0112), (1.231, 2.771, -1.653), (2.565, 2.771, -0.4049), (2.565, 2.771, -0.8209), (2.565, 2.771, -1.237), (-4.151, 2.771, 0.0112), (-0.7927, 2.771, 0.0112), (-4.151, 2.771, -1.653), (-0.7927, 2.771, -1.653), (2.565, 2.771, 0.0112), (2.565, 2.771, -1.653), (-9.54, 2.771, -1.653), (-9.498, 2.771, 0.0112), (-9.336, 1.839, -1.568), (-9.31, 1.839, -0.8209), (-9.336, 1.839, -0.0395), (-9.336, 1.894, 0.0112), (-9.336, 1.87, -1.653), (-9.181, 1.749, 0.07719), (-9.303, 2.07, -1.474), (-6.356, 1.839, -1.653), (-7.091, 1.965, -0.04955), (-6.356, 2.222, -1.653), (-6.356, 1.894, 0.0112), (-6.356, 1.839, -0.0395), (-6.356, 1.839, -1.237), (-5.313, 1.6, -1.102), (-5.313, 1.6, -0.566), (-5.229, 0.9823, -0.566), (-5.229, 0.9823, -1.102), (-5.275, 0.7054, -1.134), (-5.275, 0.7054, -0.5976), (-5.398, 0.1075, -0.6008), (-5.398, 0.1075, -1.137), (-5.658, 0.00194, -1.121), (-5.658, 0.001936, -0.5851), (-5.66, -0.2229, -0.5851), (-5.66, -0.2229, -1.121), (-5.66, -0.2229, -0.8532), (-6.356, 2.771, 0.0112), (-6.356, 2.771, -1.653), (-9.314, 2.771, -0.5086), (-9.313, 2.771, -0.5386), (-9.313, 2.776, -0.5041), (-9.313, 2.776, -0.5458), (-9.313, 2.777, -0.5445), (-9.314, 2.777, -0.5249), (-9.313, 2.777, -0.5062), (-9.309, 2.754, -0.5458), (-9.308, 2.754, -0.5041), (-8.924, 1.704, -1.512), (-9.127, 2.605, -1.512), (-9.086, 2.605, 0.1522), (-8.924, 1.729, 0.1522), (-8.924, 1.673, -1.427), (-8.891, 1.905, -1.333), (-8.898, 1.673, -0.6799), (-8.924, 1.673, 0.1015), (-8.95, 1.924, -0.1356), (0.8398, -0.1666, 0.01721), (1.621, -2.882, 0.008889), (-0.7573, -3.7, -0.001022), (-1.256, -0.1338, -0.0002608), (1.258, -3.243, 0.003892), (0.7307, -3.633, 0.002621), (0.1189, -3.86, -0.001021), (1.214, -0.792, 0.04809), (1.533, -1.557, 0.05617), (1.735, -2.496, 0.01989), (0.4084, 0.1209, 0.005455), (-0.1673, 0.3144, -0.0006474), (-0.8496, 0.2439, -0.001022), (-0.9579, -2.796, 0.02177), (-1.103, -1.796, 0.05568), (-1.18, -0.9887, 0.03464), (0.704, -0.6242, 0.05985), (0.03091, -0.6581, 0.07397), (-0.6586, -0.7264, 0.05307), (0.8854, -1.593, 0.107), (0.2153, -1.654, 0.1353), (-0.4547, -1.714, 0.107), (1.097, -2.575, 0.05336), (0.4095, -2.649, 0.07508), (-0.2748, -2.734, 0.05657), (-1.256, -0.1338, -0.5621), (-1.18, -0.9887, -0.5408), (-1.103, -1.796, -0.5354), (-0.9579, -2.796, -0.5458), (-0.7573, -3.7, -0.5627), (-0.8496, 0.2439, -0.5627), (-0.1673, 0.3144, -0.5624), (0.4084, 0.1209, -0.5572), (0.8398, -0.1666, -0.5482), (1.621, -2.882, -0.5543), (1.735, -2.496, -0.5468), (1.533, -1.557, -0.5353), (1.214, -0.792, -0.5371), (0.1189, -3.86, -0.5627), (0.7307, -3.633, -0.5602), (1.258, -3.243, -0.5585), (-0.2748, -2.734, -1.744), (0.4095, -2.649, -1.749), (1.097, -2.575, -1.742), (-0.4547, -1.714, -1.783), (0.2153, -1.654, -1.795), (0.8854, -1.593, -1.783), (-0.6586, -0.7264, -1.742), (0.03091, -0.6581, -1.751), (0.704, -0.6242, -1.748), (-1.18, -0.9887, -1.735), (-1.103, -1.796, -1.749), (-0.9579, -2.796, -1.726), (-0.8496, 0.2439, -1.711), (-0.1673, 0.3144, -1.711), (0.4084, 0.1209, -1.715), (1.735, -2.496, -1.725), (1.533, -1.557, -1.75), (1.214, -0.792, -1.744), (0.1189, -3.86, -1.711), (0.7307, -3.633, -1.708), (1.258, -3.243, -1.714), (-1.256, -0.1338, -1.712), (-0.7573, -3.7, -1.711), (1.621, -2.882, -1.718), (0.8398, -0.1666, -1.723), (0.8386, -0.1671, -1.265), (1.62, -2.883, -1.26), (-0.7585, -3.701, -1.253), (-1.257, -0.1344, -1.254), (1.257, -3.243, -1.256), (0.7295, -3.634, -1.25), (0.1177, -3.86, -1.253), (1.213, -0.7926, -1.286), (1.532, -1.557, -1.292), (1.734, -2.497, -1.267), (0.4072, 0.1203, -1.257), (-0.1685, 0.3138, -1.253), (-0.8508, 0.2434, -1.253), (-0.9591, -2.797, -1.268), (-1.104, -1.797, -1.291), (-1.181, -0.9892, -1.277), (0.7028, -0.6247, -1.29), (0.02973, -0.6587, -1.293), (-0.6598, -0.727, -1.285), (0.8842, -1.593, -1.325), (0.2141, -1.654, -1.337), (-0.4559, -1.715, -1.325), (1.096, -2.576, -1.284), (0.4083, -2.65, -1.291), (-0.276, -2.735, -1.286)], [], [(17, 5, 1, 10), (16, 17, 10, 9), (15, 16, 9, 8), (8, 0, 4, 15), (0, 21, 23, 4), (21, 2, 11, 23), (5, 24, 22, 1), (24, 13, 6, 22), (1, 22, 25, 10), (10, 25, 26, 9), (9, 26, 27, 8), (21, 0, 8, 27), (2, 28, 30, 11), (13, 31, 29, 6), (71, 60, 59, 65), (72, 61, 60, 71), (73, 62, 61, 72), (64, 63, 62, 73), (66, 71, 65, 67), (68, 72, 71, 66), (69, 73, 72, 68), (70, 64, 73, 69), (43, 86, 87, 41), (86, 48, 47, 87), (40, 88, 89, 46), (88, 49, 50, 89), (46, 89, 90, 45), (89, 50, 51, 90), (45, 90, 91, 44), (90, 51, 52, 91), (44, 91, 92, 42), (91, 52, 53, 92), (42, 92, 86, 43), (92, 53, 48, 86), (41, 87, 93, 36), (87, 47, 54, 93), (39, 94, 88, 40), (94, 55, 49, 88), (38, 95, 94, 39), (95, 56, 55, 94), (37, 96, 95, 38), (96, 57, 56, 95), (35, 97, 96, 37), (97, 58, 57, 96), (36, 93, 97, 35), (93, 54, 58, 97), (103, 104, 105, 106), (102, 103, 106, 107), (18, 19, 110, 108), (19, 20, 109, 110), (110, 109, 111, 112), (108, 110, 112, 113), (107, 106, 116, 114), (106, 105, 115, 116), (116, 115, 117, 118), (114, 116, 118, 119), (113, 112, 122, 120), (112, 111, 121, 122), (122, 121, 124, 123), (120, 122, 123, 125), (119, 118, 127, 126), (118, 117, 128, 127), (127, 128, 129, 130), (126, 127, 130, 131), (125, 123, 134, 132), (123, 124, 133, 134), (131, 130, 139, 138), (130, 129, 140, 139), (137, 132, 141, 142), (135, 137, 142, 143), (136, 135, 143, 144), (133, 136, 144, 145), (134, 133, 145, 146), (132, 134, 146, 141), (141, 146, 148, 147), (146, 145, 149, 148), (145, 144, 150, 149), (144, 143, 151, 150), (143, 142, 152, 151), (142, 141, 147, 152), (152, 147, 153, 154), (151, 152, 154, 155), (150, 151, 155, 156), (149, 150, 156, 157), (148, 149, 157, 158), (147, 148, 158, 153), (153, 158, 160, 159), (158, 157, 161, 160), (157, 156, 162, 161), (156, 155, 163, 162), (155, 154, 164, 163), (154, 153, 159, 164), (160, 161, 162, 163), (159, 160, 163, 164), (28, 165, 167, 30), (165, 3, 12, 167), (31, 168, 166, 29), (168, 14, 7, 166), (29, 166, 169, 32), (166, 7, 20, 169), (169, 20, 19, 170), (170, 19, 18, 171), (34, 171, 165, 28), (171, 18, 3, 165), (28, 172, 173, 34), (34, 173, 174, 33), (33, 174, 175, 32), (32, 175, 176, 29), (29, 176, 177, 6), (2, 178, 172, 28), (27, 179, 180, 21), (26, 181, 179, 27), (25, 182, 181, 26), (22, 183, 182, 25), (6, 177, 183, 22), (21, 180, 178, 2), (170, 171, 184, 185), (169, 170, 185, 186), (171, 34, 187, 184), (32, 169, 186, 188), (34, 33, 189, 187), (33, 32, 188, 189), (189, 188, 190, 191), (187, 189, 191, 192), (188, 186, 193, 190), (184, 187, 192, 194), (186, 185, 195, 193), (185, 184, 194, 195), (195, 194, 196, 197), (193, 195, 197, 198), (194, 192, 199, 196), (190, 193, 198, 200), (192, 191, 201, 199), (191, 190, 200, 201), (201, 200, 203, 202), (199, 201, 202, 204), (200, 198, 205, 203), (196, 199, 204, 206), (198, 197, 207, 205), (197, 196, 206, 207), (207, 206, 209, 208), (205, 207, 208, 210), (206, 204, 211, 209), (203, 205, 210, 212), (204, 202, 213, 211), (202, 203, 212, 213), (213, 212, 214, 215), (211, 213, 215, 216), (212, 210, 217, 214), (209, 211, 216, 218), (210, 208, 219, 217), (208, 209, 218, 219), (219, 218, 220, 221), (217, 219, 221, 222), (218, 216, 223, 220), (214, 217, 222, 224), (216, 215, 225, 223), (215, 214, 224, 225), (225, 224, 226, 227), (223, 225, 227, 228), (224, 222, 229, 226), (220, 223, 228, 230), (222, 221, 231, 229), (221, 220, 230, 231), (226, 229, 231, 227), (227, 231, 230, 228), (172, 232, 233, 173), (232, 36, 35, 233), (173, 233, 234, 174), (233, 35, 37, 234), (174, 234, 235, 175), (234, 37, 38, 235), (175, 235, 236, 176), (235, 38, 39, 236), (176, 236, 237, 177), (236, 39, 40, 237), (178, 238, 232, 172), (238, 41, 36, 232), (179, 239, 240, 180), (239, 42, 43, 240), (181, 241, 239, 179), (241, 44, 42, 239), (182, 242, 241, 181), (242, 45, 44, 241), (183, 243, 242, 182), (243, 46, 45, 242), (177, 237, 243, 183), (237, 40, 46, 243), (180, 240, 238, 178), (240, 43, 41, 238), (54, 244, 246, 58), (244, 245, 247, 246), (58, 246, 248, 57), (246, 247, 249, 248), (57, 248, 250, 56), (248, 249, 251, 250), (56, 250, 252, 55), (250, 251, 253, 252), (55, 252, 254, 49), (252, 253, 255, 254), (47, 256, 244, 54), (256, 257, 245, 244), (53, 258, 260, 48), (258, 259, 261, 260), (52, 262, 258, 53), (262, 263, 259, 258), (51, 264, 262, 52), (264, 265, 263, 262), (50, 266, 264, 51), (266, 267, 265, 264), (49, 254, 266, 50), (254, 255, 267, 266), (48, 260, 256, 47), (260, 261, 257, 256), (245, 268, 271, 247), (268, 269, 272, 271), (269, 270, 273, 272), (270, 74, 75, 273), (247, 271, 274, 249), (271, 272, 275, 274), (272, 273, 276, 275), (273, 75, 76, 276), (249, 274, 277, 251), (274, 275, 278, 277), (275, 276, 279, 278), (276, 76, 77, 279), (251, 277, 280, 253), (277, 278, 281, 280), (278, 279, 282, 281), (279, 77, 78, 282), (253, 280, 283, 255), (280, 281, 284, 283), (281, 282, 285, 284), (282, 78, 79, 285), (257, 286, 268, 245), (286, 287, 269, 268), (287, 288, 270, 269), (288, 80, 74, 270), (259, 289, 292, 261), (289, 290, 293, 292), (290, 291, 294, 293), (291, 81, 82, 294), (263, 295, 289, 259), (295, 296, 290, 289), (296, 297, 291, 290), (297, 83, 81, 291), (265, 298, 295, 263), (298, 299, 296, 295), (299, 300, 297, 296), (300, 84, 83, 297), (267, 301, 298, 265), (301, 302, 299, 298), (302, 303, 300, 299), (303, 85, 84, 300), (255, 283, 301, 267), (283, 284, 302, 301), (284, 285, 303, 302), (285, 79, 85, 303), (261, 292, 286, 257), (292, 293, 287, 286), (293, 294, 288, 287), (294, 82, 80, 288), (74, 304, 305, 75), (304, 59, 60, 305), (75, 305, 306, 76), (305, 60, 61, 306), (76, 306, 307, 77), (306, 61, 62, 307), (77, 307, 308, 78), (307, 62, 63, 308), (78, 308, 309, 79), (308, 63, 64, 309), (80, 310, 304, 74), (310, 65, 59, 304), (81, 311, 312, 82), (311, 66, 67, 312), (83, 313, 311, 81), (313, 68, 66, 311), (84, 314, 313, 83), (314, 69, 68, 313), (85, 315, 314, 84), (315, 70, 69, 314), (79, 309, 315, 85), (309, 64, 70, 315), (82, 312, 310, 80), (312, 67, 65, 310), (168, 31, 320, 316), (14, 168, 316, 327), (30, 167, 317, 321), (167, 12, 329, 317), (31, 13, 328, 320), (11, 30, 321, 330), (13, 24, 322, 328), (24, 5, 331, 322), (23, 11, 330, 323), (4, 23, 323, 332), (15, 4, 332, 326), (16, 15, 326, 325), (17, 16, 325, 324), (5, 17, 324, 331), (3, 342, 344, 12), (342, 98, 100, 344), (14, 345, 343, 7), (345, 101, 99, 343), (7, 343, 346, 20), (343, 99, 102, 346), (18, 347, 342, 3), (347, 104, 98, 342), (104, 347, 348, 105), (347, 18, 108, 348), (20, 346, 349, 109), (346, 102, 107, 349), (109, 349, 350, 111), (349, 107, 114, 350), (105, 348, 351, 115), (348, 108, 113, 351), (115, 351, 352, 117), (351, 113, 120, 352), (111, 350, 353, 121), (350, 114, 119, 353), (121, 353, 354, 124), (353, 119, 126, 354), (117, 352, 355, 128), (352, 120, 125, 355), (128, 355, 356, 129), (355, 125, 132, 356), (124, 354, 357, 133), (354, 126, 131, 357), (133, 357, 358, 136), (357, 131, 138, 358), (129, 356, 359, 140), (356, 132, 137, 359), (135, 360, 359, 137), (360, 139, 140, 359), (136, 358, 360, 135), (358, 138, 139, 360), (101, 345, 361, 318), (345, 14, 327, 361), (12, 344, 362, 329), (344, 100, 319, 362), (339, 341, 363, 365), (340, 338, 366, 364), (337, 340, 364, 367), (336, 337, 367, 368), (335, 336, 368, 369), (341, 335, 369, 363), (338, 334, 370, 366), (333, 339, 365, 371), (100, 372, 373, 319), (372, 339, 333, 373), (318, 374, 375, 101), (374, 334, 338, 375), (104, 376, 377, 98), (376, 335, 341, 377), (103, 378, 376, 104), (378, 336, 335, 376), (102, 379, 378, 103), (379, 337, 336, 378), (99, 380, 379, 102), (380, 340, 337, 379), (101, 375, 380, 99), (375, 338, 340, 380), (98, 377, 372, 100), (377, 341, 339, 372), (393, 384, 396, 399), (392, 393, 399, 398), (391, 392, 398, 397), (381, 391, 397, 388), (399, 396, 395, 402), (398, 399, 402, 401), (397, 398, 401, 400), (388, 397, 400, 389), (402, 395, 394, 405), (401, 402, 405, 404), (400, 401, 404, 403), (389, 400, 403, 390), (405, 394, 383, 387), (404, 405, 387, 386), (403, 404, 386, 385), (390, 403, 385, 382), (384, 406, 407, 396), (396, 407, 408, 395), (395, 408, 409, 394), (394, 409, 410, 383), (393, 411, 406, 384), (392, 412, 411, 393), (391, 413, 412, 392), (381, 414, 413, 391), (382, 415, 416, 390), (390, 416, 417, 389), (389, 417, 418, 388), (414, 381, 388, 418), (383, 410, 419, 387), (387, 419, 420, 386), (386, 420, 421, 385), (385, 421, 415, 382), (437, 424, 442, 445), (424, 423, 441, 442), (423, 422, 440, 441), (422, 433, 444, 440), (438, 427, 424, 437), (427, 426, 423, 424), (426, 425, 422, 423), (425, 432, 433, 422), (439, 430, 427, 438), (430, 429, 426, 427), (429, 428, 425, 426), (428, 431, 432, 425), (446, 436, 430, 439), (436, 435, 429, 430), (435, 434, 428, 429), (434, 443, 431, 428), (445, 442, 451, 448), (442, 441, 452, 451), (441, 440, 453, 452), (440, 444, 449, 453), (446, 439, 454, 447), (439, 438, 455, 454), (438, 437, 456, 455), (437, 445, 448, 456), (436, 446, 447, 457), (435, 436, 457, 458), (434, 435, 458, 459), (443, 434, 459, 450), (444, 433, 460, 449), (433, 432, 461, 460), (432, 431, 462, 461), (431, 443, 450, 462), (451, 469, 456, 448), (452, 470, 469, 451), (453, 471, 470, 452), (449, 460, 471, 453), (469, 466, 455, 456), (470, 467, 466, 469), (471, 468, 467, 470), (460, 461, 468, 471), (466, 463, 454, 455), (467, 464, 463, 466), (468, 465, 464, 467), (461, 462, 465, 468), (463, 457, 447, 454), (464, 458, 457, 463), (465, 459, 458, 464), (462, 450, 459, 465)])
me_cube_001.polygons.foreach_set('use_smooth', [True] * 444)
me_cube_001.polygons.foreach_set('material_index', [0, 0, 0, 0, 0, 0, 0, 0, 0, 0, 0, 0, 0, 0, 0, 0, 0, 0, 0, 0, 0, 0, 0, 0, 0, 0, 0, 0, 0, 0, 0, 0, 0, 0, 0, 0, 0, 0, 0, 0, 0, 0, 0, 0, 0, 0, 0, 0, 0, 0, 0, 0, 0, 0, 0, 0, 0, 0, 0, 0, 0, 0, 0, 0, 0, 0, 0, 0, 0, 0, 0, 0, 0, 0, 0, 0, 0, 0, 0, 0, 0, 0, 0, 0, 0, 0, 0, 0, 0, 0, 0, 0, 0, 0, 0, 0, 0, 0, 0, 0, 0, 0, 0, 0, 0, 0, 0, 0, 0, 0, 0, 0, 0, 0, 0, 0, 0, 0, 0, 0, 0, 0, 0, 0, 0, 0, 0, 0, 0, 0, 0, 0, 0, 0, 0, 0, 0, 0, 0, 0, 0, 0, 0, 0, 0, 0, 0, 0, 0, 0, 0, 0, 0, 0, 0, 0, 0, 0, 0, 0, 0, 0, 0, 0, 0, 0, 0, 0, 0, 0, 0, 0, 0, 0, 0, 0, 0, 0, 0, 0, 0, 0, 0, 0, 0, 0, 0, 0, 0, 0, 0, 0, 0, 0, 0, 0, 0, 0, 0, 0, 0, 0, 0, 0, 0, 0, 0, 0, 0, 0, 0, 0, 0, 0, 0, 0, 0, 0, 0, 0, 0, 0, 0, 0, 0, 0, 0, 0, 0, 0, 0, 0, 0, 0, 0, 0, 0, 0, 0, 0, 0, 0, 0, 0, 0, 0, 0, 0, 0, 0, 0, 0, 0, 0, 0, 0, 0, 0, 0, 0, 0, 0, 0, 0, 0, 0, 0, 0, 0, 0, 0, 0, 0, 0, 0, 0, 0, 0, 0, 0, 0, 0, 0, 0, 0, 0, 0, 0, 0, 0, 0, 0, 0, 0, 0, 0, 0, 0, 0, 0, 0, 0, 0, 0, 0, 0, 0, 0, 0, 0, 0, 0, 0, 0, 0, 0, 0, 0, 0, 0, 0, 0, 0, 0, 0, 0, 0, 0, 0, 0, 0, 0, 0, 0, 0, 0, 0, 0, 0, 0, 0, 0, 0, 0, 0, 0, 0, 0, 0, 0, 0, 0, 0, 0, 0, 0, 0, 0, 0, 0, 0, 0, 0, 0, 1, 1, 1, 1, 1, 1, 1, 1, 1, 1, 1, 1, 1, 1, 1, 1, 1, 1, 1, 1, 1, 1, 1, 1, 1, 1, 1, 1, 1, 1, 1, 1, 1, 1, 1, 1, 1, 1, 1, 1, 1, 1, 1, 1, 1, 1, 1, 1, 1, 1, 1, 1, 1, 1, 1, 1, 1, 1, 1, 1, 1, 1, 1, 1, 1, 1, 1, 1, 1, 1, 1, 1, 1, 1, 1, 1, 1, 1, 1, 1])
me_cube_001.materials.append(mat_material_001)
me_cube_001.materials.append(mat_material)
me_cube_001.use_remesh_preserve_volume = False
me_cube_001.use_remesh_preserve_attributes = False
me_cube_001.use_mirror_vertex_groups = False
me_cube_001.update()
me_cylinder = bpy.data.meshes.new('Cylinder')
me_cylinder.from_pydata([(0.08676, 0.9622, -0.8319), (0.2552, 0.9456, -0.8327), (0.4173, 0.8964, -0.8334), (0.5666, 0.8166, -0.8341), (0.6974, 0.7092, -0.8348), (0.8048, 0.5783, -0.8353), (0.8846, 0.429, -0.8357), (0.9338, 0.267, -0.8359), (0.9504, 0.09853, -0.836), (0.9338, -0.06996, -0.8359), (0.8846, -0.232, -0.8357), (0.8048, -0.3813, -0.8353), (0.6974, -0.5122, -0.8348), (0.5666, -0.6196, -0.8341), (0.4173, -0.6994, -0.8334), (0.2552, -0.7485, -0.8327), (0.08676, -0.7651, -0.8319), (-0.08172, -0.7485, -0.8311), (-0.2437, -0.6994, -0.8303), (-0.393, -0.6196, -0.8296), (-0.5239, -0.5122, -0.829), (-0.6313, -0.3813, -0.8284), (-0.7111, -0.232, -0.8281), (-0.7603, -0.06996, -0.8278), (-0.7769, 0.09853, -0.8278), (-0.7603, 0.267, -0.8278), (-0.7111, 0.429, -0.8281), (-0.6313, 0.5783, -0.8284), (-0.5239, 0.7092, -0.829), (-0.393, 0.8166, -0.8296), (-0.2437, 0.8964, -0.8303), (-0.08172, 0.9456, -0.8311), (0.09446, 1.012, 0.7844), (0.2727, 0.9947, 0.7835), (0.4441, 0.9427, 0.7827), (0.6021, 0.8582, 0.782), (0.7405, 0.7446, 0.7813), (0.8542, 0.6061, 0.7808), (0.9386, 0.4482, 0.7804), (0.9906, 0.2768, 0.7801), (1.008, 0.09852, 0.78), (0.9906, -0.07973, 0.7801), (0.9386, -0.2511, 0.7804), (0.8542, -0.4091, 0.7808), (0.7405, -0.5475, 0.7813), (0.6021, -0.6612, 0.782), (0.4441, -0.7456, 0.7827), (0.2727, -0.7976, 0.7835), (0.09446, -0.8152, 0.7844), (-0.08379, -0.7976, 0.7852), (-0.2552, -0.7456, 0.786), (-0.4131, -0.6612, 0.7868), (-0.5516, -0.5475, 0.7875), (-0.6652, -0.4091, 0.788), (-0.7497, -0.2511, 0.7884), (-0.8017, -0.07973, 0.7886), (-0.8192, 0.09852, 0.7887), (-0.8017, 0.2768, 0.7886), (-0.7497, 0.4482, 0.7884), (-0.6652, 0.6061, 0.788), (-0.5516, 0.7446, 0.7875), (-0.4132, 0.8582, 0.7868), (-0.2552, 0.9427, 0.786), (-0.08379, 0.9947, 0.7852), (0.08621, 0.09853, -0.9473), (-0.0624, 0.8896, 0.8879), (-0.2137, 0.8437, 0.8887), (-0.3531, 0.7692, 0.8893), (-0.4754, 0.6688, 0.8899), (-0.5757, 0.5466, 0.8904), (-0.6502, 0.4072, 0.8907), (-0.6961, 0.2559, 0.891), (-0.7116, 0.09852, 0.891), (-0.6961, -0.05883, 0.891), (-0.6502, -0.2101, 0.8907), (-0.5757, -0.3496, 0.8904), (-0.4754, -0.4718, 0.8899), (-0.3531, -0.5721, 0.8893), (-0.2137, -0.6466, 0.8887), (-0.0624, -0.6925, 0.8879), (0.09495, -0.708, 0.8872), (0.2523, -0.6925, 0.8864), (0.4036, -0.6466, 0.8857), (0.543, -0.5721, 0.8851), (0.6653, -0.4718, 0.8845), (0.7656, -0.3496, 0.884), (0.8401, -0.2101, 0.8836), (0.886, -0.05883, 0.8834), (0.9015, 0.09852, 0.8833), (0.886, 0.2559, 0.8834), (0.8401, 0.4072, 0.8836), (0.7656, 0.5466, 0.884), (0.6653, 0.6688, 0.8845), (0.543, 0.7692, 0.8851), (0.4036, 0.8437, 0.8857), (0.2523, 0.8896, 0.8864), (0.09495, 0.9051, 0.8872), (0.09411, 0.8474, 0.7103), (0.2402, 0.833, 0.7096), (0.3807, 0.7904, 0.709), (0.5101, 0.7212, 0.7083), (0.6236, 0.628, 0.7078), (0.7167, 0.5146, 0.7074), (0.7859, 0.3851, 0.707), (0.8286, 0.2446, 0.7068), (0.8429, 0.09852, 0.7068), (0.8286, -0.04757, 0.7068), (0.7859, -0.188, 0.707), (0.7167, -0.3175, 0.7074), (0.6236, -0.431, 0.7078), (0.5101, -0.5241, 0.7083), (0.3807, -0.5933, 0.709), (0.2402, -0.6359, 0.7096), (0.09411, -0.6503, 0.7103), (-0.05198, -0.6359, 0.711), (-0.1925, -0.5933, 0.7117), (-0.3219, -0.5241, 0.7123), (-0.4354, -0.431, 0.7128), (-0.5285, -0.3175, 0.7133), (-0.5977, -0.188, 0.7136), (-0.6403, -0.04757, 0.7138), (-0.6547, 0.09852, 0.7139), (-0.6403, 0.2446, 0.7138), (-0.5977, 0.3851, 0.7136), (-0.5285, 0.5146, 0.7133), (-0.4354, 0.628, 0.7128), (-0.3219, 0.7212, 0.7123), (-0.1925, 0.7904, 0.7117), (-0.05198, 0.833, 0.711), (0.07045, 0.09853, -0.4703)], [], [(64, 0, 1), (64, 1, 2), (64, 2, 3), (64, 3, 4), (64, 4, 5), (64, 5, 6), (64, 6, 7), (64, 7, 8), (64, 8, 9), (64, 9, 10), (64, 10, 11), (64, 11, 12), (64, 12, 13), (64, 13, 14), (64, 14, 15), (64, 15, 16), (64, 16, 17), (64, 17, 18), (64, 18, 19), (64, 19, 20), (64, 20, 21), (64, 21, 22), (64, 22, 23), (64, 23, 24), (64, 24, 25), (64, 25, 26), (64, 26, 27), (64, 27, 28), (64, 28, 29), (64, 29, 30), (64, 30, 31), (31, 0, 64), (0, 32, 33, 1), (1, 33, 34, 2), (2, 34, 35, 3), (3, 35, 36, 4), (4, 36, 37, 5), (5, 37, 38, 6), (6, 38, 39, 7), (7, 39, 40, 8), (8, 40, 41, 9), (9, 41, 42, 10), (10, 42, 43, 11), (11, 43, 44, 12), (12, 44, 45, 13), (13, 45, 46, 14), (14, 46, 47, 15), (15, 47, 48, 16), (16, 48, 49, 17), (17, 49, 50, 18), (18, 50, 51, 19), (19, 51, 52, 20), (20, 52, 53, 21), (21, 53, 54, 22), (22, 54, 55, 23), (23, 55, 56, 24), (24, 56, 57, 25), (25, 57, 58, 26), (26, 58, 59, 27), (27, 59, 60, 28), (28, 60, 61, 29), (29, 61, 62, 30), (30, 62, 63, 31), (32, 0, 31, 63), (32, 63, 65, 96), (63, 62, 66, 65), (62, 61, 67, 66), (61, 60, 68, 67), (60, 59, 69, 68), (59, 58, 70, 69), (58, 57, 71, 70), (57, 56, 72, 71), (56, 55, 73, 72), (55, 54, 74, 73), (54, 53, 75, 74), (53, 52, 76, 75), (52, 51, 77, 76), (51, 50, 78, 77), (50, 49, 79, 78), (49, 48, 80, 79), (48, 47, 81, 80), (47, 46, 82, 81), (46, 45, 83, 82), (45, 44, 84, 83), (44, 43, 85, 84), (43, 42, 86, 85), (42, 41, 87, 86), (41, 40, 88, 87), (40, 39, 89, 88), (39, 38, 90, 89), (38, 37, 91, 90), (37, 36, 92, 91), (36, 35, 93, 92), (35, 34, 94, 93), (34, 33, 95, 94), (33, 32, 96, 95), (95, 96, 97, 98), (94, 95, 98, 99), (93, 94, 99, 100), (92, 93, 100, 101), (91, 92, 101, 102), (90, 91, 102, 103), (89, 90, 103, 104), (88, 89, 104, 105), (87, 88, 105, 106), (86, 87, 106, 107), (85, 86, 107, 108), (84, 85, 108, 109), (83, 84, 109, 110), (82, 83, 110, 111), (81, 82, 111, 112), (80, 81, 112, 113), (79, 80, 113, 114), (78, 79, 114, 115), (77, 78, 115, 116), (76, 77, 116, 117), (75, 76, 117, 118), (74, 75, 118, 119), (73, 74, 119, 120), (72, 73, 120, 121), (71, 72, 121, 122), (70, 71, 122, 123), (69, 70, 123, 124), (68, 69, 124, 125), (67, 68, 125, 126), (66, 67, 126, 127), (65, 66, 127, 128), (96, 65, 128, 97), (129, 98, 97), (129, 99, 98), (129, 100, 99), (129, 101, 100), (129, 102, 101), (129, 103, 102), (129, 104, 103), (129, 105, 104), (129, 106, 105), (129, 107, 106), (129, 108, 107), (129, 109, 108), (129, 110, 109), (129, 111, 110), (129, 112, 111), (129, 113, 112), (129, 114, 113), (129, 115, 114), (129, 116, 115), (129, 117, 116), (129, 118, 117), (129, 119, 118), (129, 120, 119), (129, 121, 120), (129, 122, 121), (129, 123, 122), (129, 124, 123), (129, 125, 124), (129, 126, 125), (129, 127, 126), (129, 128, 127), (129, 97, 128)])
me_cylinder.materials.append(mat_material_003)
me_cylinder.use_remesh_preserve_volume = False
me_cylinder.use_remesh_preserve_attributes = False
me_cylinder.use_mirror_vertex_groups = False
me_cylinder.update()
arm_armature = bpy.data.armatures.new('Armature')  # bones are not reproduced

# ---- objects
ob_armature = bpy.data.objects.new('Armature', arm_armature)
ob_cube_001 = bpy.data.objects.new('Cube.001', me_cube)
ob_cube = bpy.data.objects.new('Cube', me_cube_001)
ob_cylinder = bpy.data.objects.new('Cylinder', me_cylinder)

# ---- transforms, parenting, visibility, modifiers, constraints
ob_armature.location = (-0.6167, 3.315, 0.7629)
ob_armature.rotation_euler = (-1.476, 0.08892, -0.1907)
ob_armature.lineart.crease_threshold = 0.0
ob_cube_001.parent = ob_armature
ob_cube_001.matrix_parent_inverse = Matrix(((0.53, 0.8478, 0.01895, -2.559), (-0.8474, 0.5286, 0.04916, -4.412), (0.03167, -0.04211, 0.9986, -0.8336), (0.0, 0.0, 0.0, 1.0)))
ob_cube_001.location = (0.1118, 4.785, 1.106)
ob_cube_001.scale = (5.824, 1.0, 1.0)
ob_cube_001.lineart.crease_threshold = 0.0
ob_cube.location = (3.544, 1.089, 1.863)
ob_cube.lineart.crease_threshold = 0.0
_m = ob_cube.modifiers.new('Subsurf', 'SUBSURF')
_m.uv_smooth = 'PRESERVE_CORNERS'
_m.quality = 2
_m.levels = 2
_m.show_only_control_edges = False
ob_cylinder.parent = ob_cube
ob_cylinder.matrix_parent_inverse = Matrix(((1.0, 0.0, 0.0, -3.544), (-2.98e-08, 1.0, 0.0, -1.089), (0.0, 0.0, 1.0, -1.863), (0.0, 0.0, 0.0, 1.0)))
ob_cylinder.location = (-4.709, 4.987, 1.059)
ob_cylinder.rotation_euler = (-7.527e-06, -1.591, 7.376e-06)
ob_cylinder.scale = (0.5432, 0.5428, 1.381)
ob_cylinder.lineart.crease_threshold = 0.0

# ---- collection membership
col_collection_1.objects.link(ob_armature)
col_collection_1.objects.link(ob_cube_001)
col_collection_1.objects.link(ob_cube)
col_collection_1.objects.link(ob_cylinder)

# ---- scene / render settings (as saved in the file)
scene.frame_start = 0; scene.frame_end = 6; scene.frame_set(0)
scene.render.engine = 'BLENDER_EEVEE_NEXT'
scene.render.image_settings.color_mode = 'RGB'
scene.render.image_settings.compression = 90
scene.render.dither_intensity = 0.0
scene.render.bake_margin = 2
scene.render.bake_bias = 0.0
scene.cycles.use_denoising = False
scene.cycles.samples = 10
scene.cycles.sampling_pattern = 'TABULATED_SOBOL'
scene.cycles.light_sampling_threshold = 0.0
scene.cycles.use_adaptive_sampling = False
scene.cycles.use_light_tree = False
scene.cycles.blur_glossy = 0.0
scene.cycles.volume_bounces = 1
scene.cycles.pixel_filter_type = 'GAUSSIAN'
scene.cycles.sample_clamp_indirect = 0.0
scene.view_settings.view_transform = 'Standard'
bpy.context.view_layer.update()

# ---- added for rendering (the .blend has no active camera and no usable light): camera, sun
cam_auto = bpy.data.cameras.new('AutoCamera')
cam_auto.lens = 50.0
cam_auto.sensor_width = 36.0
cam_auto.clip_end = 1000.0
ob_auto_camera = bpy.data.objects.new('AutoCamera', cam_auto)
scene.collection.objects.link(ob_auto_camera)
ob_auto_camera.location = (14.4961, -15.9703, 12.6147)
ob_auto_camera.rotation_euler = (1.09748, -7.21219e-08, 0.694738)
scene.camera = ob_auto_camera
light_auto_sun = bpy.data.lights.new('AutoSun', 'SUN')
light_auto_sun.energy = 3.0
light_auto_sun.angle = 0.0523599
ob_auto_sun = bpy.data.objects.new('AutoSun', light_auto_sun)
scene.collection.objects.link(ob_auto_sun)
ob_auto_sun.rotation_euler = (0.872665, 0.174533, 0.523599)
bpy.context.view_layer.update()
